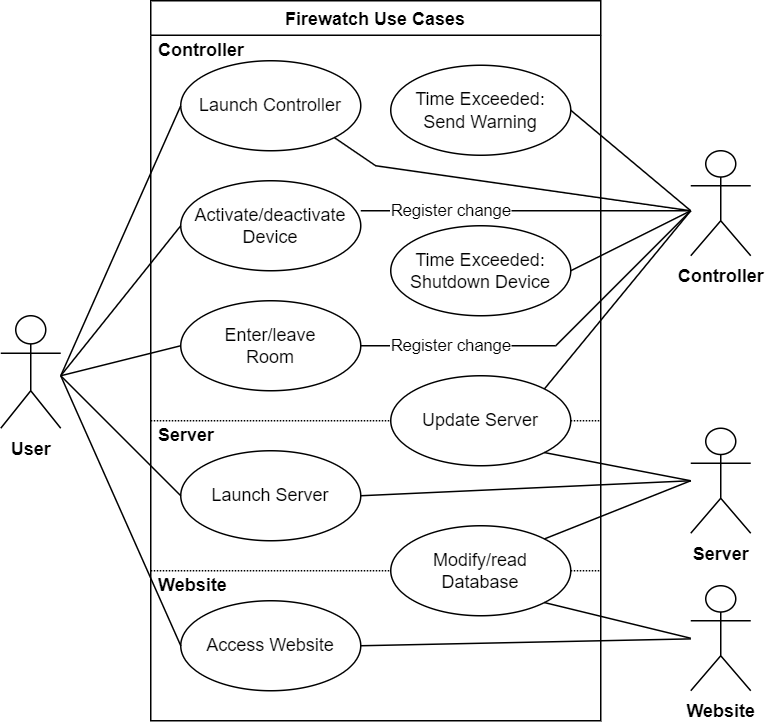

The diagram above was exported from draw.io. Its source (the exported page's mxGraphModel, read from the mxfile embedded in the PNG):
<mxGraphModel dx="944" dy="625" grid="1" gridSize="10" guides="1" tooltips="1" connect="1" arrows="1" fold="1" page="1" pageScale="1" pageWidth="1200" pageHeight="1920" math="0" shadow="0">
  <root>
    <mxCell id="0" />
    <mxCell id="1" parent="0" />
    <mxCell id="T1JI5XcqIZF5iLdA5PVE-45" style="edgeStyle=none;rounded=0;orthogonalLoop=1;jettySize=auto;html=1;endArrow=none;endFill=0;" edge="1" parent="1">
      <mxGeometry relative="1" as="geometry">
        <mxPoint x="720" y="260" as="sourcePoint" />
        <mxPoint x="630" y="350" as="targetPoint" />
      </mxGeometry>
    </mxCell>
    <mxCell id="T1JI5XcqIZF5iLdA5PVE-22" value="" style="line;strokeWidth=1;html=1;dashed=1;dashPattern=1 1;" vertex="1" parent="1">
      <mxGeometry x="360" y="395" width="300" height="10" as="geometry" />
    </mxCell>
    <mxCell id="T1JI5XcqIZF5iLdA5PVE-1" value="Firewatch Use Cases" style="swimlane;" vertex="1" parent="1">
      <mxGeometry x="360" y="120" width="300" height="480" as="geometry" />
    </mxCell>
    <mxCell id="T1JI5XcqIZF5iLdA5PVE-21" value="" style="line;strokeWidth=1;html=1;dashed=1;dashPattern=1 1;" vertex="1" parent="T1JI5XcqIZF5iLdA5PVE-1">
      <mxGeometry y="375" width="300" height="10" as="geometry" />
    </mxCell>
    <mxCell id="T1JI5XcqIZF5iLdA5PVE-6" value="Launch Controller" style="ellipse;whiteSpace=wrap;html=1;" vertex="1" parent="T1JI5XcqIZF5iLdA5PVE-1">
      <mxGeometry x="20" y="40" width="120" height="60" as="geometry" />
    </mxCell>
    <mxCell id="T1JI5XcqIZF5iLdA5PVE-7" value="Launch Server" style="ellipse;whiteSpace=wrap;html=1;" vertex="1" parent="T1JI5XcqIZF5iLdA5PVE-1">
      <mxGeometry x="20" y="300" width="120" height="60" as="geometry" />
    </mxCell>
    <mxCell id="T1JI5XcqIZF5iLdA5PVE-8" value="Enter/leave&lt;br&gt;Room" style="ellipse;whiteSpace=wrap;html=1;" vertex="1" parent="T1JI5XcqIZF5iLdA5PVE-1">
      <mxGeometry x="20" y="200" width="120" height="60" as="geometry" />
    </mxCell>
    <mxCell id="T1JI5XcqIZF5iLdA5PVE-9" value="Activate/deactivate&lt;br&gt;Device" style="ellipse;whiteSpace=wrap;html=1;" vertex="1" parent="T1JI5XcqIZF5iLdA5PVE-1">
      <mxGeometry x="20" y="120" width="120" height="60" as="geometry" />
    </mxCell>
    <mxCell id="T1JI5XcqIZF5iLdA5PVE-10" value="Modify/read&lt;br&gt;Database" style="ellipse;whiteSpace=wrap;html=1;" vertex="1" parent="T1JI5XcqIZF5iLdA5PVE-1">
      <mxGeometry x="160" y="350" width="120" height="60" as="geometry" />
    </mxCell>
    <mxCell id="T1JI5XcqIZF5iLdA5PVE-12" value="Time Exceeded:&lt;br&gt;Send Warning" style="ellipse;whiteSpace=wrap;html=1;" vertex="1" parent="T1JI5XcqIZF5iLdA5PVE-1">
      <mxGeometry x="160" y="43" width="120" height="60" as="geometry" />
    </mxCell>
    <mxCell id="T1JI5XcqIZF5iLdA5PVE-13" value="Update Server" style="ellipse;whiteSpace=wrap;html=1;" vertex="1" parent="T1JI5XcqIZF5iLdA5PVE-1">
      <mxGeometry x="160" y="250" width="120" height="60" as="geometry" />
    </mxCell>
    <mxCell id="T1JI5XcqIZF5iLdA5PVE-17" value="Access Website" style="ellipse;whiteSpace=wrap;html=1;" vertex="1" parent="T1JI5XcqIZF5iLdA5PVE-1">
      <mxGeometry x="20" y="400" width="120" height="60" as="geometry" />
    </mxCell>
    <mxCell id="T1JI5XcqIZF5iLdA5PVE-41" value="&lt;b&gt;&amp;nbsp;Server&lt;/b&gt;" style="text;html=1;strokeColor=none;fillColor=none;align=left;verticalAlign=middle;whiteSpace=wrap;rounded=0;dashed=1;dashPattern=1 1;" vertex="1" parent="T1JI5XcqIZF5iLdA5PVE-1">
      <mxGeometry y="280" width="60" height="20" as="geometry" />
    </mxCell>
    <mxCell id="T1JI5XcqIZF5iLdA5PVE-42" value="&lt;b&gt;&amp;nbsp;Website&lt;/b&gt;" style="text;html=1;strokeColor=none;fillColor=none;align=left;verticalAlign=middle;whiteSpace=wrap;rounded=0;dashed=1;dashPattern=1 1;" vertex="1" parent="T1JI5XcqIZF5iLdA5PVE-1">
      <mxGeometry y="380" width="60" height="20" as="geometry" />
    </mxCell>
    <mxCell id="T1JI5XcqIZF5iLdA5PVE-43" value="&lt;b&gt;&amp;nbsp;Controller&lt;/b&gt;" style="text;html=1;strokeColor=none;fillColor=none;align=left;verticalAlign=middle;whiteSpace=wrap;rounded=0;dashed=1;dashPattern=1 1;" vertex="1" parent="T1JI5XcqIZF5iLdA5PVE-1">
      <mxGeometry y="23" width="60" height="20" as="geometry" />
    </mxCell>
    <mxCell id="T1JI5XcqIZF5iLdA5PVE-14" value="Time Exceeded:&lt;br&gt;Shutdown Device" style="ellipse;whiteSpace=wrap;html=1;" vertex="1" parent="T1JI5XcqIZF5iLdA5PVE-1">
      <mxGeometry x="160" y="150" width="120" height="60" as="geometry" />
    </mxCell>
    <mxCell id="T1JI5XcqIZF5iLdA5PVE-27" style="edgeStyle=none;rounded=0;orthogonalLoop=1;jettySize=auto;html=1;entryX=0;entryY=0.5;entryDx=0;entryDy=0;endArrow=none;endFill=0;" edge="1" parent="1" target="T1JI5XcqIZF5iLdA5PVE-17">
      <mxGeometry relative="1" as="geometry">
        <mxPoint x="300" y="370" as="sourcePoint" />
      </mxGeometry>
    </mxCell>
    <mxCell id="T1JI5XcqIZF5iLdA5PVE-28" style="edgeStyle=none;rounded=0;orthogonalLoop=1;jettySize=auto;html=1;entryX=0;entryY=0.5;entryDx=0;entryDy=0;endArrow=none;endFill=0;" edge="1" parent="1" target="T1JI5XcqIZF5iLdA5PVE-7">
      <mxGeometry relative="1" as="geometry">
        <mxPoint x="300" y="370" as="sourcePoint" />
      </mxGeometry>
    </mxCell>
    <mxCell id="T1JI5XcqIZF5iLdA5PVE-29" style="edgeStyle=none;rounded=0;orthogonalLoop=1;jettySize=auto;html=1;entryX=0;entryY=0.5;entryDx=0;entryDy=0;endArrow=none;endFill=0;" edge="1" parent="1" target="T1JI5XcqIZF5iLdA5PVE-8">
      <mxGeometry relative="1" as="geometry">
        <mxPoint x="300" y="370" as="sourcePoint" />
      </mxGeometry>
    </mxCell>
    <mxCell id="T1JI5XcqIZF5iLdA5PVE-30" style="edgeStyle=none;rounded=0;orthogonalLoop=1;jettySize=auto;html=1;entryX=0;entryY=0.5;entryDx=0;entryDy=0;endArrow=none;endFill=0;" edge="1" parent="1" target="T1JI5XcqIZF5iLdA5PVE-6">
      <mxGeometry relative="1" as="geometry">
        <mxPoint x="300" y="370" as="sourcePoint" />
      </mxGeometry>
    </mxCell>
    <mxCell id="T1JI5XcqIZF5iLdA5PVE-31" style="edgeStyle=none;rounded=0;orthogonalLoop=1;jettySize=auto;html=1;entryX=0;entryY=0.5;entryDx=0;entryDy=0;endArrow=none;endFill=0;" edge="1" parent="1" target="T1JI5XcqIZF5iLdA5PVE-9">
      <mxGeometry relative="1" as="geometry">
        <mxPoint x="300" y="370" as="sourcePoint" />
      </mxGeometry>
    </mxCell>
    <mxCell id="T1JI5XcqIZF5iLdA5PVE-2" value="&lt;b&gt;User&lt;/b&gt;" style="shape=umlActor;verticalLabelPosition=bottom;verticalAlign=top;html=1;" vertex="1" parent="1">
      <mxGeometry x="260" y="330" width="40" height="75" as="geometry" />
    </mxCell>
    <mxCell id="T1JI5XcqIZF5iLdA5PVE-32" style="edgeStyle=none;rounded=0;orthogonalLoop=1;jettySize=auto;html=1;entryX=1;entryY=0.5;entryDx=0;entryDy=0;endArrow=none;endFill=0;" edge="1" parent="1" target="T1JI5XcqIZF5iLdA5PVE-12">
      <mxGeometry relative="1" as="geometry">
        <mxPoint x="720" y="260" as="sourcePoint" />
      </mxGeometry>
    </mxCell>
    <mxCell id="T1JI5XcqIZF5iLdA5PVE-33" style="edgeStyle=none;rounded=0;orthogonalLoop=1;jettySize=auto;html=1;entryX=1;entryY=0.5;entryDx=0;entryDy=0;endArrow=none;endFill=0;" edge="1" parent="1" target="T1JI5XcqIZF5iLdA5PVE-14">
      <mxGeometry relative="1" as="geometry">
        <mxPoint x="720" y="260" as="sourcePoint" />
      </mxGeometry>
    </mxCell>
    <mxCell id="T1JI5XcqIZF5iLdA5PVE-38" style="rounded=0;orthogonalLoop=1;jettySize=auto;html=1;endArrow=none;endFill=0;" edge="1" parent="1">
      <mxGeometry relative="1" as="geometry">
        <mxPoint x="720" y="260" as="sourcePoint" />
        <mxPoint x="500" y="260" as="targetPoint" />
      </mxGeometry>
    </mxCell>
    <mxCell id="T1JI5XcqIZF5iLdA5PVE-47" value="Register change" style="edgeLabel;html=1;align=center;verticalAlign=middle;resizable=0;points=[];fontSize=11;fontFamily=Helvetica;fontColor=default;" vertex="1" connectable="0" parent="T1JI5XcqIZF5iLdA5PVE-38">
      <mxGeometry x="0.3592" y="-2" relative="1" as="geometry">
        <mxPoint x="-11" y="2" as="offset" />
      </mxGeometry>
    </mxCell>
    <mxCell id="T1JI5XcqIZF5iLdA5PVE-51" style="shape=connector;rounded=0;orthogonalLoop=1;jettySize=auto;html=1;entryX=1;entryY=0;entryDx=0;entryDy=0;labelBackgroundColor=default;fontFamily=Helvetica;fontSize=11;fontColor=default;endArrow=none;endFill=0;strokeColor=default;" edge="1" parent="1" target="T1JI5XcqIZF5iLdA5PVE-13">
      <mxGeometry relative="1" as="geometry">
        <mxPoint x="720" y="260" as="sourcePoint" />
      </mxGeometry>
    </mxCell>
    <mxCell id="T1JI5XcqIZF5iLdA5PVE-3" value="&lt;b&gt;Controller&lt;/b&gt;" style="shape=umlActor;verticalLabelPosition=bottom;verticalAlign=top;html=1;gradientColor=none;" vertex="1" parent="1">
      <mxGeometry x="720" y="220" width="40" height="70" as="geometry" />
    </mxCell>
    <mxCell id="T1JI5XcqIZF5iLdA5PVE-23" style="rounded=0;orthogonalLoop=1;jettySize=auto;html=1;entryX=1;entryY=0;entryDx=0;entryDy=0;endArrow=none;endFill=0;" edge="1" parent="1" target="T1JI5XcqIZF5iLdA5PVE-10">
      <mxGeometry relative="1" as="geometry">
        <mxPoint x="720" y="440" as="sourcePoint" />
      </mxGeometry>
    </mxCell>
    <mxCell id="T1JI5XcqIZF5iLdA5PVE-26" style="edgeStyle=none;rounded=0;orthogonalLoop=1;jettySize=auto;html=1;entryX=1;entryY=1;entryDx=0;entryDy=0;endArrow=none;endFill=0;" edge="1" parent="1" target="T1JI5XcqIZF5iLdA5PVE-13">
      <mxGeometry relative="1" as="geometry">
        <mxPoint x="720" y="440" as="sourcePoint" />
      </mxGeometry>
    </mxCell>
    <mxCell id="T1JI5XcqIZF5iLdA5PVE-40" style="edgeStyle=none;rounded=0;orthogonalLoop=1;jettySize=auto;html=1;entryX=1;entryY=0.5;entryDx=0;entryDy=0;endArrow=none;endFill=0;" edge="1" parent="1" target="T1JI5XcqIZF5iLdA5PVE-7">
      <mxGeometry relative="1" as="geometry">
        <mxPoint x="720" y="440" as="sourcePoint" />
      </mxGeometry>
    </mxCell>
    <mxCell id="T1JI5XcqIZF5iLdA5PVE-5" value="&lt;b&gt;Server&lt;/b&gt;" style="shape=umlActor;verticalLabelPosition=bottom;verticalAlign=top;html=1;" vertex="1" parent="1">
      <mxGeometry x="720" y="405" width="40" height="70" as="geometry" />
    </mxCell>
    <mxCell id="T1JI5XcqIZF5iLdA5PVE-24" style="edgeStyle=none;rounded=0;orthogonalLoop=1;jettySize=auto;html=1;entryX=1;entryY=1;entryDx=0;entryDy=0;endArrow=none;endFill=0;" edge="1" parent="1" target="T1JI5XcqIZF5iLdA5PVE-10">
      <mxGeometry relative="1" as="geometry">
        <mxPoint x="720" y="545" as="sourcePoint" />
      </mxGeometry>
    </mxCell>
    <mxCell id="T1JI5XcqIZF5iLdA5PVE-15" value="&lt;b&gt;Website&lt;/b&gt;" style="shape=umlActor;verticalLabelPosition=bottom;verticalAlign=top;html=1;" vertex="1" parent="1">
      <mxGeometry x="720" y="510" width="40" height="70" as="geometry" />
    </mxCell>
    <mxCell id="T1JI5XcqIZF5iLdA5PVE-46" style="edgeStyle=none;rounded=0;orthogonalLoop=1;jettySize=auto;html=1;endArrow=none;endFill=0;exitX=1;exitY=0.5;exitDx=0;exitDy=0;" edge="1" parent="1" source="T1JI5XcqIZF5iLdA5PVE-8">
      <mxGeometry relative="1" as="geometry">
        <mxPoint x="730" y="270" as="sourcePoint" />
        <mxPoint x="630" y="350" as="targetPoint" />
      </mxGeometry>
    </mxCell>
    <mxCell id="T1JI5XcqIZF5iLdA5PVE-48" value="Register change" style="edgeLabel;html=1;align=center;verticalAlign=middle;resizable=0;points=[];fontSize=11;fontFamily=Helvetica;fontColor=default;" vertex="1" connectable="0" parent="T1JI5XcqIZF5iLdA5PVE-46">
      <mxGeometry x="-0.4623" y="1" relative="1" as="geometry">
        <mxPoint x="25" y="1" as="offset" />
      </mxGeometry>
    </mxCell>
    <mxCell id="T1JI5XcqIZF5iLdA5PVE-52" style="edgeStyle=none;shape=connector;rounded=0;orthogonalLoop=1;jettySize=auto;html=1;exitX=1;exitY=1;exitDx=0;exitDy=0;labelBackgroundColor=default;fontFamily=Helvetica;fontSize=11;fontColor=default;endArrow=none;endFill=0;strokeColor=default;" edge="1" parent="1" source="T1JI5XcqIZF5iLdA5PVE-6">
      <mxGeometry relative="1" as="geometry">
        <mxPoint x="720" y="260" as="targetPoint" />
        <Array as="points">
          <mxPoint x="510" y="230" />
        </Array>
      </mxGeometry>
    </mxCell>
    <mxCell id="T1JI5XcqIZF5iLdA5PVE-53" style="edgeStyle=none;shape=connector;rounded=0;orthogonalLoop=1;jettySize=auto;html=1;exitX=1;exitY=0.5;exitDx=0;exitDy=0;labelBackgroundColor=default;fontFamily=Helvetica;fontSize=11;fontColor=default;endArrow=none;endFill=0;strokeColor=default;" edge="1" parent="1" source="T1JI5XcqIZF5iLdA5PVE-17" target="T1JI5XcqIZF5iLdA5PVE-15">
      <mxGeometry relative="1" as="geometry" />
    </mxCell>
  </root>
</mxGraphModel>